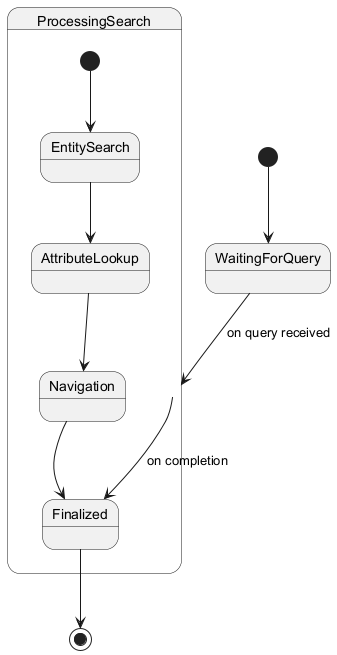

The diagram above was rendered by PlantUML. Its source (embedded in the PNG):
@startuml
[*] --> WaitingForQuery

state WaitingForQuery {
}

WaitingForQuery --> ProcessingSearch : on query received

state ProcessingSearch {
  [*] --> EntitySearch
  EntitySearch --> AttributeLookup
  AttributeLookup --> Navigation
  Navigation --> Finalized
}

ProcessingSearch --> Finalized : on completion
Finalized --> [*]
@enduml